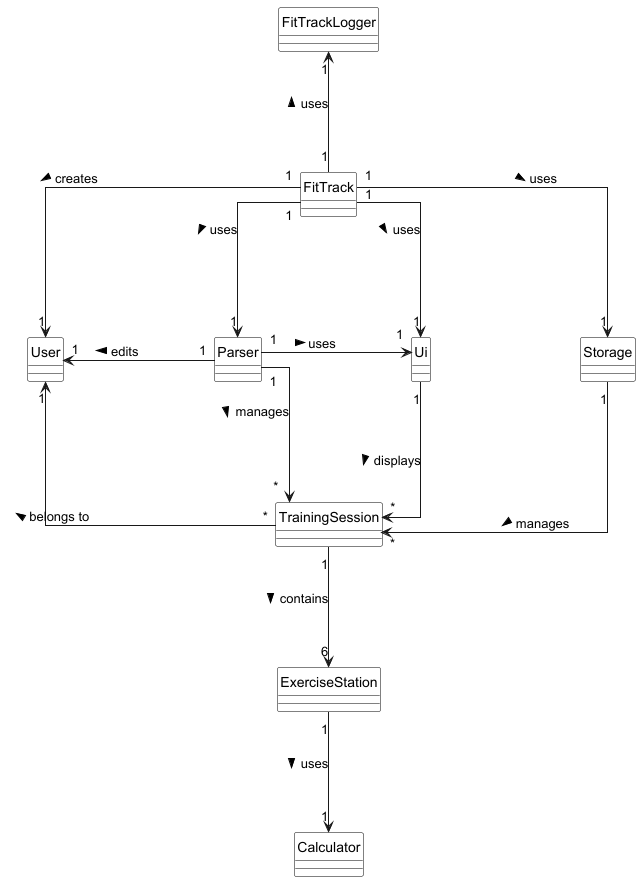

The diagram above was rendered by PlantUML. Its source (embedded in the PNG):
@startuml
' Use right-angle straight lines for relationships
skinparam linetype ortho
skinparam nodesep 150
skinparam ranksep 120
hide circle
skinparam classAttributeIconSize 0
skinparam classBackgroundColor White
skinparam classBorderColor Black

' Define classes
class FitTrack {
}

class Parser {
}

class Ui {
}

class Storage {
}

class TrainingSession {
}

class User {
}

class FitTrackLogger {
}

class ExerciseStation {
}

class Calculator {
}

' Define relationships with right-angle arrows
FitTrack "1" --> "1" Storage : uses >
FitTrack "1" -up-> "1" FitTrackLogger : uses >
FitTrack "1" -down-> "1" User : creates >
FitTrack "1" -down-> "1" Parser : uses >
FitTrack "1" -down-> "1" Ui : uses >

Storage "1" --> "*" TrainingSession : manages >

Parser "1" -right-> "1" Ui : uses >
Parser "1" -left-> "1" User : edits >
Parser "1" --> "*" TrainingSession : manages >

Ui "1" --> "*" TrainingSession : displays >

TrainingSession "*" --> "1" User : belongs to >
TrainingSession "1" -down-> "6" ExerciseStation : contains >

ExerciseStation "1" -down-> "1" Calculator : uses >

@enduml